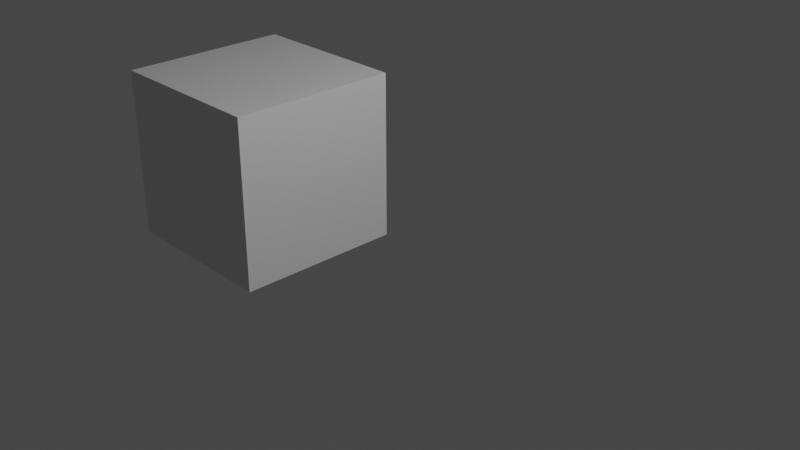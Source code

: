 # Source: Cubo_con_animacion.blend  (saved by Blender 2.93.21; exported with 4.5.12 LTS)
import bpy
from mathutils import Matrix  # noqa: F401  (used for matrix-valued properties, if any)

bpy.ops.wm.read_factory_settings(use_empty=True)
scene = bpy.context.scene
scene.name = 'Scene'

# ---- collections
col_collection = bpy.data.collections.new('Collection'); scene.collection.children.link(col_collection)

# ---- materials (node trees are filled in below, after node groups)
mat_material = bpy.data.materials.new('Material')
mat_material.alpha_threshold = 0.0
mat_material.use_transparent_shadow = False
mat_material.line_color = (0.0, 0.0, 0.0, 1.0)

# ---- material node trees
mat_material.use_nodes = True; mat_material.node_tree.nodes.clear()
_N = mat_material.node_tree.nodes; _L = mat_material.node_tree.links
n0 = _N.new('ShaderNodeOutputMaterial'); n0.name = 'Material Output'; n0.location = (300, 300)
n1 = _N.new('ShaderNodeBsdfPrincipled'); n1.name = 'Principled BSDF'; n1.location = (10, 300)
n1.distribution = 'GGX'
n1.subsurface_method = 'BURLEY'
n1.inputs[2].default_value = 0.4
n1.inputs[3].default_value = 1.45
n1.inputs[27].default_value = (0.0, 0.0, 0.0, 1.0)
n1.inputs[28].default_value = 1.0
_L.new(n1.outputs[0], n0.inputs[0])
n0.is_active_output = True

# ---- world
world_world = bpy.data.worlds.new('World'); scene.world = world_world
world_world.use_nodes = True; world_world.node_tree.nodes.clear()
_N = world_world.node_tree.nodes; _L = world_world.node_tree.links
n0 = _N.new('ShaderNodeOutputWorld'); n0.name = 'World Output'; n0.location = (300, 300)
n1 = _N.new('ShaderNodeBackground'); n1.name = 'Background'; n1.location = (10, 300)
n1.inputs[0].default_value = (0.05088, 0.05088, 0.05088, 1.0)
_L.new(n1.outputs[0], n0.inputs[0])
n0.is_active_output = True
world_world.color = (0.05088, 0.05088, 0.05088)
world_world.use_sun_shadow = False
world_world.sun_shadow_jitter_overblur = 0.0

# ---- cameras
cam_camera = bpy.data.cameras.new('Camera')
cam_camera.clip_end = 100.0
cam_camera.ortho_scale = 7.314

# ---- lights
light_light = bpy.data.lights.new('Light', 'POINT')
light_light.transmission_factor = 0.0
light_light.energy = 1000.0
light_light.shadow_soft_size = 0.1
light_light.shadow_maximum_resolution = 0.006
light_light.use_absolute_resolution = True

# ---- meshes
me_cube = bpy.data.meshes.new('Cube')
me_cube.from_pydata([(1.0, 1.0, 1.0), (1.0, 1.0, -1.0), (1.0, -1.0, 1.0), (1.0, -1.0, -1.0), (-1.0, 1.0, 1.0), (-1.0, 1.0, -1.0), (-1.0, -1.0, 1.0), (-1.0, -1.0, -1.0)], [], [(0, 4, 6, 2), (3, 2, 6, 7), (7, 6, 4, 5), (5, 1, 3, 7), (1, 0, 2, 3), (5, 4, 0, 1)])
_uv = me_cube.uv_layers.new(name='UVMap')
_uv.uv.foreach_set('vector', [0.625, 0.5, 0.875, 0.5, 0.875, 0.75, 0.625, 0.75, 0.375, 0.75, 0.625, 0.75, 0.625, 1.0, 0.375, 1.0, 0.375, 0.0, 0.625, 0.0, 0.625, 0.25, 0.375, 0.25, 0.125, 0.5, 0.375, 0.5, 0.375, 0.75, 0.125, 0.75, 0.375, 0.5, 0.625, 0.5, 0.625, 0.75, 0.375, 0.75, 0.375, 0.25, 0.625, 0.25, 0.625, 0.5, 0.375, 0.5])
me_cube.materials.append(mat_material)
me_cube.use_remesh_preserve_volume = False
me_cube.use_remesh_preserve_attributes = False
me_cube.use_mirror_vertex_groups = False
me_cube.update()

# ---- objects
ob_cube = bpy.data.objects.new('Cube', me_cube)
ob_light = bpy.data.objects.new('Light', light_light)
ob_camera = bpy.data.objects.new('Camera', cam_camera)

# ---- transforms, parenting, visibility, modifiers, constraints
ob_cube.location = (-2.279, 0.0, 0.0)
ob_cube.lock_rotations_4d = False
ob_cube.empty_display_type = 'ARROWS'
ob_cube.lineart.crease_threshold = 0.0
ob_light.location = (4.076, 1.005, 5.904)
ob_light.rotation_euler = (0.6503, 0.05522, 1.866)
ob_light.lock_rotations_4d = False
ob_light.empty_display_type = 'ARROWS'
ob_light.color = (0.0, 0.0, 0.0, 0.0)
ob_light.lineart.crease_threshold = 0.0
ob_camera.location = (7.359, -6.926, 4.958)
ob_camera.rotation_euler = (1.109, 0.0, 0.8149)
ob_camera.lock_rotations_4d = False
ob_camera.empty_display_type = 'ARROWS'
ob_camera.color = (0.0, 0.0, 0.0, 0.0)
ob_camera.display_type = 'WIRE'
ob_camera.lineart.crease_threshold = 0.0

# ---- collection membership
col_collection.objects.link(ob_cube)
col_collection.objects.link(ob_light)
col_collection.objects.link(ob_camera)

# ---- scene / render settings (as saved in the file)
scene.camera = ob_camera
scene.frame_start = 1; scene.frame_end = 250; scene.frame_set(31)
scene.render.engine = 'BLENDER_EEVEE_NEXT'
scene.cycles.use_denoising = False
scene.cycles.samples = 128
scene.cycles.sampling_pattern = 'TABULATED_SOBOL'
scene.cycles.use_adaptive_sampling = False
scene.cycles.use_light_tree = False
scene.view_settings.view_transform = 'Filmic'
bpy.context.view_layer.update()
